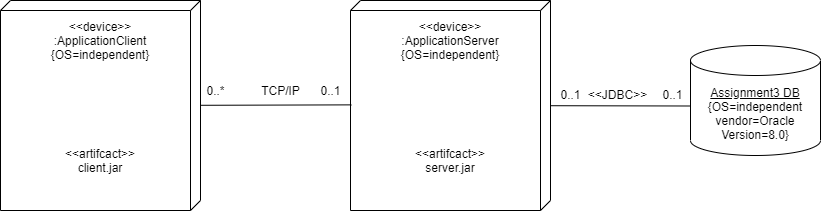

The diagram above was exported from draw.io. Its source (the exported page's mxGraphModel, read from the mxfile embedded in the PNG):
<mxGraphModel dx="2512" dy="805" grid="1" gridSize="10" guides="1" tooltips="1" connect="1" arrows="1" fold="1" page="1" pageScale="1" pageWidth="850" pageHeight="1100" background="none" math="0" shadow="0">
  <root>
    <mxCell id="0" />
    <mxCell id="1" parent="0" />
    <mxCell id="52" style="edgeStyle=orthogonalEdgeStyle;rounded=0;orthogonalLoop=1;jettySize=auto;html=1;exitX=0.5;exitY=0.5;exitDx=0;exitDy=0;exitPerimeter=0;" parent="1" edge="1">
      <mxGeometry relative="1" as="geometry">
        <mxPoint x="220" y="530" as="targetPoint" />
      </mxGeometry>
    </mxCell>
    <mxCell id="171" value="&lt;u&gt;Assignment3 DB&lt;br&gt;&lt;/u&gt;{OS=independent&lt;br&gt;vendor=Oracle&lt;br&gt;Version=8.0}" style="shape=cylinder3;whiteSpace=wrap;html=1;boundedLbl=1;backgroundOutline=1;size=15;" parent="1" vertex="1">
      <mxGeometry x="650" y="215" width="130" height="110" as="geometry" />
    </mxCell>
    <mxCell id="172" value="" style="verticalAlign=top;align=center;spacingTop=8;spacingLeft=2;spacingRight=12;shape=cube;size=10;direction=south;fontStyle=4;html=1;" parent="1" vertex="1">
      <mxGeometry x="310" y="170" width="200" height="210" as="geometry" />
    </mxCell>
    <mxCell id="174" value="&amp;lt;&amp;lt;device&amp;gt;&amp;gt;&lt;br&gt;:ApplicationServer&lt;br&gt;{OS=independent}" style="text;html=1;strokeColor=none;fillColor=none;align=center;verticalAlign=middle;whiteSpace=wrap;rounded=0;" parent="1" vertex="1">
      <mxGeometry x="390" y="200" width="40" height="20" as="geometry" />
    </mxCell>
    <mxCell id="175" value="&amp;lt;&amp;lt;JDBC&amp;gt;&amp;gt;" style="text;html=1;align=center;verticalAlign=middle;resizable=0;points=[];autosize=1;" parent="1" vertex="1">
      <mxGeometry x="542" y="254" width="70" height="20" as="geometry" />
    </mxCell>
    <mxCell id="178" value="" style="verticalAlign=top;align=center;spacingTop=8;spacingLeft=2;spacingRight=12;shape=cube;size=10;direction=south;fontStyle=4;html=1;" parent="1" vertex="1">
      <mxGeometry x="-40" y="170" width="200" height="210" as="geometry" />
    </mxCell>
    <mxCell id="179" value="&amp;lt;&amp;lt;device&amp;gt;&amp;gt;&lt;br&gt;:ApplicationClient&lt;br&gt;{OS=independent}" style="text;html=1;strokeColor=none;fillColor=none;align=center;verticalAlign=middle;whiteSpace=wrap;rounded=0;" parent="1" vertex="1">
      <mxGeometry x="40" y="200" width="40" height="20" as="geometry" />
    </mxCell>
    <mxCell id="181" value="0..1" style="text;html=1;align=center;verticalAlign=middle;resizable=0;points=[];autosize=1;" parent="1" vertex="1">
      <mxGeometry x="270" y="250" width="40" height="20" as="geometry" />
    </mxCell>
    <mxCell id="182" value="0..*" style="text;html=1;align=center;verticalAlign=middle;resizable=0;points=[];autosize=1;" parent="1" vertex="1">
      <mxGeometry x="160" y="250" width="30" height="20" as="geometry" />
    </mxCell>
    <mxCell id="183" value="TCP/IP" style="text;html=1;align=center;verticalAlign=middle;resizable=0;points=[];autosize=1;" parent="1" vertex="1">
      <mxGeometry x="215" y="250" width="50" height="20" as="geometry" />
    </mxCell>
    <mxCell id="184" value="0..1" style="text;html=1;align=center;verticalAlign=middle;resizable=0;points=[];autosize=1;" parent="1" vertex="1">
      <mxGeometry x="612" y="254" width="40" height="20" as="geometry" />
    </mxCell>
    <mxCell id="185" value="0..1" style="text;html=1;align=center;verticalAlign=middle;resizable=0;points=[];autosize=1;" parent="1" vertex="1">
      <mxGeometry x="510" y="254" width="40" height="20" as="geometry" />
    </mxCell>
    <mxCell id="TWgoRbdtEqrG0AvlTeRi-185" value="" style="endArrow=none;html=1;entryX=0.497;entryY=0.996;entryDx=0;entryDy=0;entryPerimeter=0;exitX=0.499;exitY=0;exitDx=0;exitDy=0;exitPerimeter=0;" parent="1" source="178" target="172" edge="1">
      <mxGeometry width="50" height="50" relative="1" as="geometry">
        <mxPoint x="160" y="325" as="sourcePoint" />
        <mxPoint x="230.71067811865476" y="275" as="targetPoint" />
      </mxGeometry>
    </mxCell>
    <mxCell id="TWgoRbdtEqrG0AvlTeRi-186" value="" style="endArrow=none;html=1;entryX=0;entryY=0.55;entryDx=0;entryDy=0;entryPerimeter=0;" parent="1" source="172" target="171" edge="1">
      <mxGeometry width="50" height="50" relative="1" as="geometry">
        <mxPoint x="510" y="325" as="sourcePoint" />
        <mxPoint x="580.7106781186548" y="275" as="targetPoint" />
      </mxGeometry>
    </mxCell>
    <mxCell id="s9q6yfJYXZqdCNagWNGO-185" value="&amp;lt;&amp;lt;artifcact&amp;gt;&amp;gt;&lt;br&gt;client.jar" style="text;html=1;strokeColor=none;fillColor=none;align=center;verticalAlign=middle;whiteSpace=wrap;rounded=0;" vertex="1" parent="1">
      <mxGeometry x="40" y="320" width="40" height="20" as="geometry" />
    </mxCell>
    <mxCell id="s9q6yfJYXZqdCNagWNGO-186" value="&amp;lt;&amp;lt;artifcact&amp;gt;&amp;gt;&lt;br&gt;server.jar" style="text;html=1;strokeColor=none;fillColor=none;align=center;verticalAlign=middle;whiteSpace=wrap;rounded=0;" vertex="1" parent="1">
      <mxGeometry x="390" y="320" width="40" height="20" as="geometry" />
    </mxCell>
  </root>
</mxGraphModel>